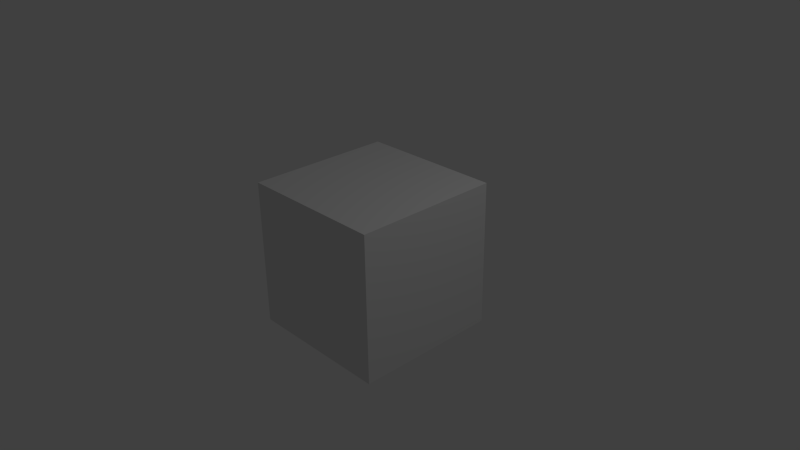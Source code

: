 # Source: Item.blend  (saved by Blender 2.69.0; exported with 4.5.12 LTS)
import bpy
from mathutils import Matrix  # noqa: F401  (used for matrix-valued properties, if any)

bpy.ops.wm.read_factory_settings(use_empty=True)
scene = bpy.context.scene
scene.name = 'Scene'

# ---- collections
col_collection_1 = bpy.data.collections.new('Collection 1'); scene.collection.children.link(col_collection_1)

# ---- materials (node trees are filled in below, after node groups)
mat_material = bpy.data.materials.new('Material')
mat_material.alpha_threshold = 0.0
mat_material.use_transparent_shadow = False
mat_material.roughness = 0.5
mat_material.line_color = (0.0, 0.0, 0.0, 1.0)

# ---- material node trees

# ---- world
world_world = bpy.data.worlds.new('World'); scene.world = world_world
world_world.color = (0.05088, 0.05088, 0.05088)
world_world.use_sun_shadow = False
world_world.sun_shadow_jitter_overblur = 0.0
world_world.cycles.sampling_method = 'MANUAL'
world_world.cycles.sample_map_resolution = 256

# ---- cameras
cam_camera = bpy.data.cameras.new('Camera')
cam_camera.clip_end = 100.0
cam_camera.lens = 35.0
cam_camera.sensor_width = 32.0
cam_camera.sensor_height = 18.0
cam_camera.ortho_scale = 7.314
cam_camera.dof.focus_distance = 0.0
cam_camera.dof.aperture_fstop = 128.0

# ---- lights
light_lamp = bpy.data.lights.new('Lamp', 'POINT')
light_lamp.transmission_factor = 0.0
light_lamp.cutoff_distance = 30.0
light_lamp.energy = 100.0
light_lamp.shadow_buffer_clip_start = 1.001
light_lamp.shadow_soft_size = 0.1
light_lamp.shadow_maximum_resolution = 0.006
light_lamp.use_absolute_resolution = True
light_lamp.cycles.use_multiple_importance_sampling = False

# ---- meshes
me_cube = bpy.data.meshes.new('Cube')
me_cube.from_pydata([(1.0, 1.0, -1.0), (1.0, -1.0, -1.0), (-1.0, -1.0, -1.0), (-1.0, 1.0, -1.0), (1.0, 1.0, 1.0), (1.0, -1.0, 1.0), (-1.0, -1.0, 1.0), (-1.0, 1.0, 1.0)], [], [(0, 1, 2, 3), (4, 7, 6, 5), (0, 4, 5, 1), (1, 5, 6, 2), (2, 6, 7, 3), (4, 0, 3, 7)])
me_cube.materials.append(mat_material)
me_cube.use_remesh_preserve_volume = False
me_cube.use_remesh_preserve_attributes = False
me_cube.use_mirror_vertex_groups = False
me_cube.update()

# ---- objects
ob_cube = bpy.data.objects.new('Cube', me_cube)
ob_lamp = bpy.data.objects.new('Lamp', light_lamp)
ob_camera = bpy.data.objects.new('Camera', cam_camera)

# ---- transforms, parenting, visibility, modifiers, constraints
ob_cube.location = (0.0, 0.0, 0.0)
ob_cube.lock_rotations_4d = False
ob_cube.empty_display_type = 'ARROWS'
ob_cube.lineart.crease_threshold = 0.0
ob_lamp.location = (4.076, 1.005, 5.904)
ob_lamp.rotation_euler = (0.6503, 0.05522, 1.866)
ob_lamp.lock_rotations_4d = False
ob_lamp.empty_display_type = 'ARROWS'
ob_lamp.color = (0.0, 0.0, 0.0, 0.0)
ob_lamp.lineart.crease_threshold = 0.0
ob_camera.location = (7.481, -6.508, 5.344)
ob_camera.rotation_euler = (1.109, 0.01082, 0.8149)
ob_camera.lock_rotations_4d = False
ob_camera.empty_display_type = 'ARROWS'
ob_camera.color = (0.0, 0.0, 0.0, 0.0)
ob_camera.display_type = 'WIRE'
ob_camera.lineart.crease_threshold = 0.0

# ---- collection membership
col_collection_1.objects.link(ob_cube)
col_collection_1.objects.link(ob_lamp)
col_collection_1.objects.link(ob_camera)

# ---- scene / render settings (as saved in the file)
scene.camera = ob_camera
scene.frame_start = 1; scene.frame_end = 250; scene.frame_set(1)
scene.render.engine = 'BLENDER_EEVEE_NEXT'
scene.render.image_settings.compression = 90
scene.render.resolution_percentage = 50
scene.render.dither_intensity = 0.0
scene.cycles.use_denoising = False
scene.cycles.samples = 10
scene.cycles.sampling_pattern = 'TABULATED_SOBOL'
scene.cycles.light_sampling_threshold = 0.0
scene.cycles.use_adaptive_sampling = False
scene.cycles.use_light_tree = False
scene.cycles.blur_glossy = 0.0
scene.cycles.volume_bounces = 1
scene.cycles.pixel_filter_type = 'GAUSSIAN'
scene.cycles.sample_clamp_indirect = 0.0
scene.view_settings.view_transform = 'Standard'
bpy.context.view_layer.update()
